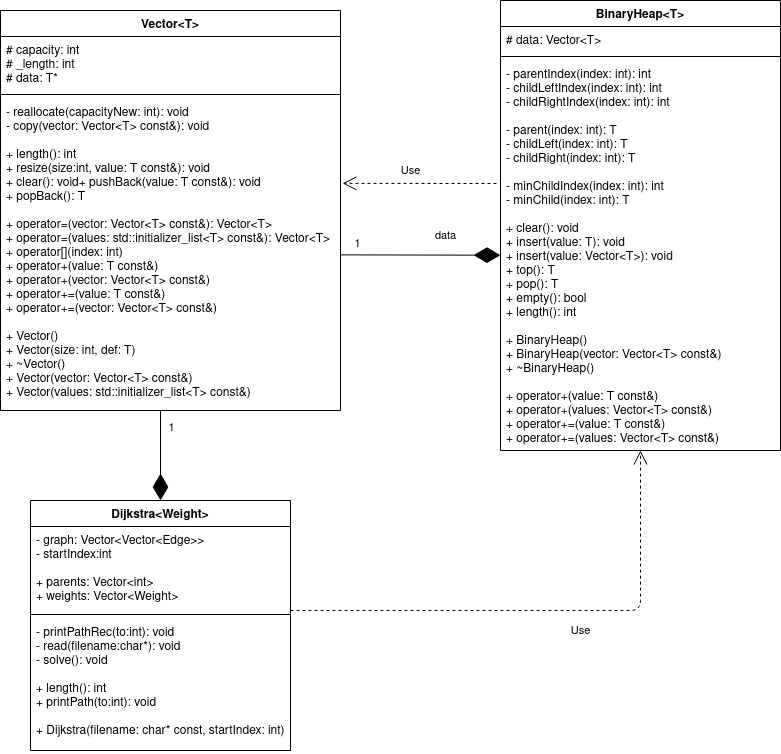

The diagram above was exported from draw.io. Its source (the exported page's mxGraphModel, read from the mxfile embedded in the PNG):
<mxGraphModel dx="702" dy="766" grid="1" gridSize="10" guides="1" tooltips="1" connect="1" arrows="1" fold="1" page="1" pageScale="1" pageWidth="850" pageHeight="1100" background="#ffffff" math="0" shadow="0">
  <root>
    <mxCell id="0" />
    <mxCell id="1" parent="0" />
    <mxCell id="u4KF9Zo-amMVWzDoykRx-2" value="Vector&lt;T&gt;" style="swimlane;fontStyle=1;align=center;verticalAlign=top;childLayout=stackLayout;horizontal=1;startSize=26;horizontalStack=0;resizeParent=1;resizeParentMax=0;resizeLast=0;collapsible=1;marginBottom=0;" vertex="1" parent="1">
      <mxGeometry x="10" y="200" width="340" height="400" as="geometry" />
    </mxCell>
    <mxCell id="u4KF9Zo-amMVWzDoykRx-3" value="# capacity: int&#10;# _length: int&#10;# data: T*&#10;" style="text;strokeColor=none;fillColor=none;align=left;verticalAlign=top;spacingLeft=4;spacingRight=4;overflow=hidden;rotatable=0;points=[[0,0.5],[1,0.5]];portConstraint=eastwest;" vertex="1" parent="u4KF9Zo-amMVWzDoykRx-2">
      <mxGeometry y="26" width="340" height="54" as="geometry" />
    </mxCell>
    <mxCell id="u4KF9Zo-amMVWzDoykRx-4" value="" style="line;strokeWidth=1;fillColor=none;align=left;verticalAlign=middle;spacingTop=-1;spacingLeft=3;spacingRight=3;rotatable=0;labelPosition=right;points=[];portConstraint=eastwest;" vertex="1" parent="u4KF9Zo-amMVWzDoykRx-2">
      <mxGeometry y="80" width="340" height="8" as="geometry" />
    </mxCell>
    <mxCell id="u4KF9Zo-amMVWzDoykRx-5" value="- reallocate(capacityNew: int): void&#10;- copy(vector: Vector&lt;T&gt; const&amp;): void&#10;&#10;+ length(): int&#10;+ resize(size:int, value: T const&amp;): void&#10;+ clear(): void+ pushBack(value: T const&amp;): void&#10;+ popBack(): T&#10;&#10;+ operator=(vector: Vector&lt;T&gt; const&amp;): Vector&lt;T&gt;&#10;+ operator=(values: std::initializer_list&lt;T&gt; const&amp;): Vector&lt;T&gt;&#10;+ operator[](index: int)&#10;+ operator+(value: T const&amp;)&#10;+ operator+(vector: Vector&lt;T&gt; const&amp;)&#10;+ operator+=(value: T const&amp;)&#10;+ operator+=(vector: Vector&lt;T&gt; const&amp;)&#10;&#10;+ Vector()&#10;+ Vector(size: int, def: T)&#10;+ ~Vector()&#10;+ Vector(vector: Vector&lt;T&gt; const&amp;)&#10;+ Vector(values: std::initializer_list&lt;T&gt; const&amp;)&#10;&#10;&#10;&#10;&#10;&#10;" style="text;strokeColor=none;fillColor=none;align=left;verticalAlign=top;spacingLeft=4;spacingRight=4;overflow=hidden;rotatable=0;points=[[0,0.5],[1,0.5]];portConstraint=eastwest;" vertex="1" parent="u4KF9Zo-amMVWzDoykRx-2">
      <mxGeometry y="88" width="340" height="312" as="geometry" />
    </mxCell>
    <mxCell id="u4KF9Zo-amMVWzDoykRx-6" value="BinaryHeap&lt;T&gt;" style="swimlane;fontStyle=1;align=center;verticalAlign=top;childLayout=stackLayout;horizontal=1;startSize=26;horizontalStack=0;resizeParent=1;resizeParentMax=0;resizeLast=0;collapsible=1;marginBottom=0;" vertex="1" parent="1">
      <mxGeometry x="510" y="190" width="280" height="450" as="geometry" />
    </mxCell>
    <mxCell id="u4KF9Zo-amMVWzDoykRx-7" value="# data: Vector&lt;T&gt;" style="text;strokeColor=none;fillColor=none;align=left;verticalAlign=top;spacingLeft=4;spacingRight=4;overflow=hidden;rotatable=0;points=[[0,0.5],[1,0.5]];portConstraint=eastwest;" vertex="1" parent="u4KF9Zo-amMVWzDoykRx-6">
      <mxGeometry y="26" width="280" height="26" as="geometry" />
    </mxCell>
    <mxCell id="u4KF9Zo-amMVWzDoykRx-8" value="" style="line;strokeWidth=1;fillColor=none;align=left;verticalAlign=middle;spacingTop=-1;spacingLeft=3;spacingRight=3;rotatable=0;labelPosition=right;points=[];portConstraint=eastwest;" vertex="1" parent="u4KF9Zo-amMVWzDoykRx-6">
      <mxGeometry y="52" width="280" height="8" as="geometry" />
    </mxCell>
    <mxCell id="u4KF9Zo-amMVWzDoykRx-9" value="- parentIndex(index: int): int&#10;- childLeftIndex(index: int): int&#10;- childRightIndex(index: int): int&#10;&#10;- parent(index: int): T&#10;- childLeft(index: int): T&#10;- childRight(index: int): T&#10;&#10;- minChildIndex(index: int): int&#10;- minChild(index: int): T&#10;&#10;+ clear(): void&#10;+ insert(value: T): void&#10;+ insert(value: Vector&lt;T&gt;): void&#10;+ top(): T&#10;+ pop(): T&#10;+ empty(): bool&#10;+ length(): int&#10;&#10;+ BinaryHeap()&#10;+ BinaryHeap(vector: Vector&lt;T&gt; const&amp;)&#10;+ ~BinaryHeap()&#10;&#10;+ operator+(value: T const&amp;)&#10;+ operator+(values: Vector&lt;T&gt; const&amp;)&#10;+ operator+=(value: T const&amp;)&#10;+ operator+=(values: Vector&lt;T&gt; const&amp;)&#10;&#10;" style="text;strokeColor=none;fillColor=none;align=left;verticalAlign=top;spacingLeft=4;spacingRight=4;overflow=hidden;rotatable=0;points=[[0,0.5],[1,0.5]];portConstraint=eastwest;" vertex="1" parent="u4KF9Zo-amMVWzDoykRx-6">
      <mxGeometry y="60" width="280" height="390" as="geometry" />
    </mxCell>
    <mxCell id="u4KF9Zo-amMVWzDoykRx-11" value="" style="endArrow=diamondThin;endFill=1;endSize=24;html=1;" edge="1" parent="1" source="u4KF9Zo-amMVWzDoykRx-5" target="u4KF9Zo-amMVWzDoykRx-9">
      <mxGeometry width="160" relative="1" as="geometry">
        <mxPoint x="300" y="260" as="sourcePoint" />
        <mxPoint x="450" y="249.5" as="targetPoint" />
      </mxGeometry>
    </mxCell>
    <mxCell id="u4KF9Zo-amMVWzDoykRx-12" value="&lt;div&gt;1&lt;/div&gt;" style="edgeLabel;html=1;align=center;verticalAlign=middle;resizable=0;points=[];" vertex="1" connectable="0" parent="u4KF9Zo-amMVWzDoykRx-11">
      <mxGeometry x="-0.7857" relative="1" as="geometry">
        <mxPoint y="-11.95" as="offset" />
      </mxGeometry>
    </mxCell>
    <mxCell id="u4KF9Zo-amMVWzDoykRx-15" value="data" style="edgeLabel;html=1;align=center;verticalAlign=middle;resizable=0;points=[];" vertex="1" connectable="0" parent="u4KF9Zo-amMVWzDoykRx-11">
      <mxGeometry x="0.3142" y="-2" relative="1" as="geometry">
        <mxPoint y="-21.67" as="offset" />
      </mxGeometry>
    </mxCell>
    <mxCell id="u4KF9Zo-amMVWzDoykRx-14" value="Use" style="endArrow=open;endSize=12;dashed=1;html=1;entryX=1.006;entryY=0.272;entryDx=0;entryDy=0;entryPerimeter=0;" edge="1" parent="1" target="u4KF9Zo-amMVWzDoykRx-5">
      <mxGeometry x="0.1226" y="-13" width="160" relative="1" as="geometry">
        <mxPoint x="506" y="373" as="sourcePoint" />
        <mxPoint x="314" y="283" as="targetPoint" />
        <mxPoint as="offset" />
      </mxGeometry>
    </mxCell>
    <mxCell id="u4KF9Zo-amMVWzDoykRx-16" value="Dijkstra&lt;Weight&gt;" style="swimlane;fontStyle=1;align=center;verticalAlign=top;childLayout=stackLayout;horizontal=1;startSize=26;horizontalStack=0;resizeParent=1;resizeParentMax=0;resizeLast=0;collapsible=1;marginBottom=0;" vertex="1" parent="1">
      <mxGeometry x="40" y="690" width="260" height="250" as="geometry" />
    </mxCell>
    <mxCell id="u4KF9Zo-amMVWzDoykRx-17" value="- graph: Vector&lt;Vector&lt;Edge&gt;&gt;&#10;- startIndex:int&#10;&#10;+ parents: Vector&lt;int&gt;&#10;+ weights: Vector&lt;Weight&gt;&#10;&#10;" style="text;strokeColor=none;fillColor=none;align=left;verticalAlign=top;spacingLeft=4;spacingRight=4;overflow=hidden;rotatable=0;points=[[0,0.5],[1,0.5]];portConstraint=eastwest;" vertex="1" parent="u4KF9Zo-amMVWzDoykRx-16">
      <mxGeometry y="26" width="260" height="84" as="geometry" />
    </mxCell>
    <mxCell id="u4KF9Zo-amMVWzDoykRx-18" value="" style="line;strokeWidth=1;fillColor=none;align=left;verticalAlign=middle;spacingTop=-1;spacingLeft=3;spacingRight=3;rotatable=0;labelPosition=right;points=[];portConstraint=eastwest;" vertex="1" parent="u4KF9Zo-amMVWzDoykRx-16">
      <mxGeometry y="110" width="260" height="8" as="geometry" />
    </mxCell>
    <mxCell id="u4KF9Zo-amMVWzDoykRx-19" value="- printPathRec(to:int): void&#10;- read(filename:char*): void&#10;- solve(): void&#10;&#10;+ length(): int&#10;+ printPath(to:int): void&#10;&#10;+ Dijkstra(filename: char* const, startIndex: int)&#10;&#10;&#10;" style="text;strokeColor=none;fillColor=none;align=left;verticalAlign=top;spacingLeft=4;spacingRight=4;overflow=hidden;rotatable=0;points=[[0,0.5],[1,0.5]];portConstraint=eastwest;" vertex="1" parent="u4KF9Zo-amMVWzDoykRx-16">
      <mxGeometry y="118" width="260" height="132" as="geometry" />
    </mxCell>
    <mxCell id="u4KF9Zo-amMVWzDoykRx-20" value="" style="endArrow=diamondThin;endFill=1;endSize=24;html=1;entryX=0.5;entryY=0;entryDx=0;entryDy=0;" edge="1" parent="1" target="u4KF9Zo-amMVWzDoykRx-16">
      <mxGeometry width="160" relative="1" as="geometry">
        <mxPoint x="170" y="600" as="sourcePoint" />
        <mxPoint x="170" y="670" as="targetPoint" />
      </mxGeometry>
    </mxCell>
    <mxCell id="u4KF9Zo-amMVWzDoykRx-21" value="1" style="edgeLabel;html=1;align=center;verticalAlign=middle;resizable=0;points=[];" vertex="1" connectable="0" parent="u4KF9Zo-amMVWzDoykRx-20">
      <mxGeometry x="-0.7275" y="3" relative="1" as="geometry">
        <mxPoint x="7" y="4" as="offset" />
      </mxGeometry>
    </mxCell>
    <mxCell id="u4KF9Zo-amMVWzDoykRx-22" value="Use" style="endArrow=open;endSize=12;dashed=1;html=1;exitX=1;exitY=1;exitDx=0;exitDy=0;exitPerimeter=0;entryX=0.5;entryY=1;entryDx=0;entryDy=0;" edge="1" parent="1" source="u4KF9Zo-amMVWzDoykRx-17" target="u4KF9Zo-amMVWzDoykRx-6">
      <mxGeometry x="0.1781" y="-10" width="160" relative="1" as="geometry">
        <mxPoint x="130" y="500" as="sourcePoint" />
        <mxPoint x="290" y="500" as="targetPoint" />
        <Array as="points">
          <mxPoint x="650" y="800" />
        </Array>
        <mxPoint x="-10" y="10" as="offset" />
      </mxGeometry>
    </mxCell>
  </root>
</mxGraphModel>